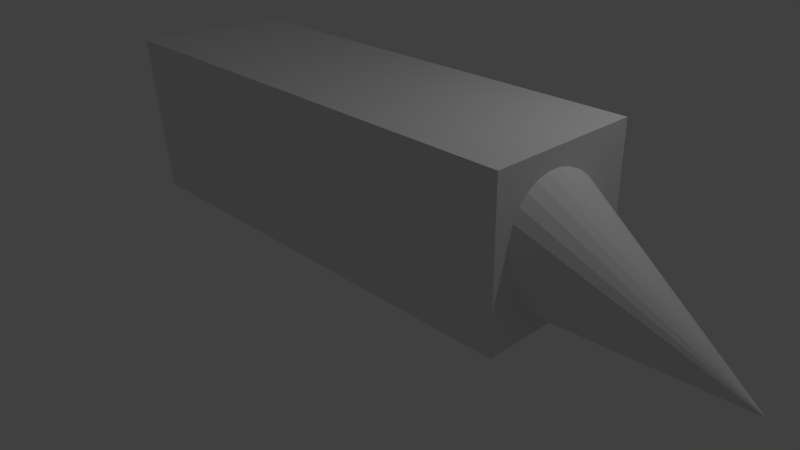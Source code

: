 # Source: untitled.blend  (saved by Blender 2.70.0; exported with 4.5.12 LTS)
import bpy
from mathutils import Matrix  # noqa: F401  (used for matrix-valued properties, if any)

bpy.ops.wm.read_factory_settings(use_empty=True)
scene = bpy.context.scene
scene.name = 'Scene'

# ---- collections
col_collection_1 = bpy.data.collections.new('Collection 1'); scene.collection.children.link(col_collection_1)

# ---- materials (node trees are filled in below, after node groups)
mat_material = bpy.data.materials.new('Material')
mat_material.alpha_threshold = 0.0
mat_material.use_transparent_shadow = False
mat_material.roughness = 0.5
mat_material.line_color = (0.0, 0.0, 0.0, 1.0)

# ---- material node trees

# ---- world
world_world = bpy.data.worlds.new('World'); scene.world = world_world
world_world.color = (0.05088, 0.05088, 0.05088)
world_world.use_sun_shadow = False
world_world.sun_shadow_jitter_overblur = 0.0
world_world.cycles.sampling_method = 'MANUAL'
world_world.cycles.sample_map_resolution = 256

# ---- cameras
cam_camera = bpy.data.cameras.new('Camera')
cam_camera.clip_end = 100.0
cam_camera.lens = 35.0
cam_camera.sensor_width = 32.0
cam_camera.sensor_height = 18.0
cam_camera.ortho_scale = 7.314
cam_camera.dof.focus_distance = 0.0
cam_camera.dof.aperture_fstop = 128.0

# ---- lights
light_lamp = bpy.data.lights.new('Lamp', 'POINT')
light_lamp.transmission_factor = 0.0
light_lamp.cutoff_distance = 30.0
light_lamp.energy = 100.0
light_lamp.shadow_buffer_clip_start = 1.001
light_lamp.shadow_soft_size = 0.1
light_lamp.shadow_maximum_resolution = 0.006
light_lamp.use_absolute_resolution = True
light_lamp.cycles.use_multiple_importance_sampling = False

# ---- meshes
me_cono_001 = bpy.data.meshes.new('Cono.001')
me_cono_001.from_pydata([(-2.127, 0.3035, -0.6021), (-2.138, 0.1607, -0.6749), (-2.139, 0.0007423, -0.7157), (-2.128, -0.1703, -0.7231), (-2.107, -0.3457, -0.6967), (-2.075, -0.5189, -0.6376), (-2.036, -0.6831, -0.5481), (-1.989, -0.8321, -0.4315), (-1.938, -0.9602, -0.2923), (0.7472, -0.2204, -0.7701), (-1.883, -1.062, -0.1359), (-1.827, -1.135, 0.0316), (-1.772, -1.174, 0.2039), (-1.72, -1.18, 0.3743), (-1.673, -1.151, 0.5363), (-1.633, -1.089, 0.6837), (-1.602, -0.9962, 0.8108), (-1.58, -0.8761, 0.9126), (-1.569, -0.7333, 0.9854), (-1.569, -0.5734, 1.026), (-1.58, -0.4024, 1.034), (-1.601, -0.2269, 1.007), (-1.632, -0.05371, 0.9482), (-1.672, 0.1105, 0.8586), (-1.718, 0.2595, 0.742), (-1.77, 0.3875, 0.6028), (-1.825, 0.4897, 0.4465), (-1.881, 0.562, 0.2789), (-1.936, 0.6017, 0.1066), (-1.988, 0.6072, -0.06378), (-2.035, 0.5785, -0.2258), (-2.075, 0.5165, -0.3732), (-2.106, 0.4236, -0.5002)], [], [(31, 9, 32), (0, 9, 1), (30, 9, 31), (29, 9, 30), (28, 9, 29), (27, 9, 28), (26, 9, 27), (25, 9, 26), (24, 9, 25), (23, 9, 24), (22, 9, 23), (21, 9, 22), (20, 9, 21), (19, 9, 20), (18, 9, 19), (17, 9, 18), (16, 9, 17), (15, 9, 16), (14, 9, 15), (13, 9, 14), (12, 9, 13), (11, 9, 12), (10, 9, 11), (8, 9, 10), (7, 9, 8), (6, 9, 7), (5, 9, 6), (4, 9, 5), (3, 9, 4), (2, 9, 3), (32, 9, 0), (1, 9, 2), (0, 1, 2, 3, 4, 5, 6, 7, 8, 10, 11, 12, 13, 14, 15, 16, 17, 18, 19, 20, 21, 22, 23, 24, 25, 26, 27, 28, 29, 30, 31, 32)])
me_cono_001.use_remesh_preserve_volume = False
me_cono_001.use_remesh_preserve_attributes = False
me_cono_001.use_mirror_vertex_groups = False
me_cono_001.update()
me_cube = bpy.data.meshes.new('Cube')
me_cube.from_pydata([(1.0, 1.0, -1.0), (1.0, -1.0, -1.0), (-1.0, -1.0, -1.0), (-1.0, 1.0, -1.0), (1.0, 1.0, 1.0), (1.0, -1.0, 1.0), (-1.025, -1.074, 1.074), (-1.0, 1.0, 1.0)], [], [(0, 1, 2, 3), (4, 7, 6, 5), (0, 4, 5, 1), (1, 5, 6, 2), (2, 6, 7, 3), (4, 0, 3, 7)])
me_cube.materials.append(mat_material)
me_cube.use_remesh_preserve_volume = False
me_cube.use_remesh_preserve_attributes = False
me_cube.use_mirror_vertex_groups = False
me_cube.update()

# ---- objects
ob_cono = bpy.data.objects.new('Cono', me_cono_001)
ob_cube = bpy.data.objects.new('Cube', me_cube)
ob_lamp = bpy.data.objects.new('Lamp', light_lamp)
ob_camera = bpy.data.objects.new('Camera', cam_camera)

# ---- transforms, parenting, visibility, modifiers, constraints
ob_cono.location = (4.433, 0.2658, 1.097)
ob_cono.lineart.crease_threshold = 0.0
ob_cube.location = (-0.1132, -0.03696, 1.336)
ob_cube.scale = (2.999, 1.0, 1.0)
ob_cube.lock_rotations_4d = False
ob_cube.empty_display_type = 'ARROWS'
ob_cube.lineart.crease_threshold = 0.0
ob_lamp.location = (4.076, 1.005, 5.904)
ob_lamp.rotation_euler = (0.6503, 0.05522, 1.866)
ob_lamp.lock_rotations_4d = False
ob_lamp.empty_display_type = 'ARROWS'
ob_lamp.color = (0.0, 0.0, 0.0, 0.0)
ob_lamp.lineart.crease_threshold = 0.0
ob_camera.location = (7.481, -6.508, 5.344)
ob_camera.rotation_euler = (1.109, 0.01082, 0.8149)
ob_camera.lock_rotations_4d = False
ob_camera.empty_display_type = 'ARROWS'
ob_camera.color = (0.0, 0.0, 0.0, 0.0)
ob_camera.display_type = 'WIRE'
ob_camera.lineart.crease_threshold = 0.0

# ---- collection membership
col_collection_1.objects.link(ob_cono)
col_collection_1.objects.link(ob_cube)
col_collection_1.objects.link(ob_lamp)
col_collection_1.objects.link(ob_camera)

# ---- scene / render settings (as saved in the file)
scene.camera = ob_camera
scene.frame_start = 1; scene.frame_end = 250; scene.frame_set(1)
scene.render.engine = 'BLENDER_EEVEE_NEXT'
scene.render.resolution_percentage = 50
scene.render.dither_intensity = 0.0
scene.render.use_freestyle = True
scene.cycles.use_denoising = False
scene.cycles.samples = 10
scene.cycles.sampling_pattern = 'TABULATED_SOBOL'
scene.cycles.light_sampling_threshold = 0.0
scene.cycles.use_adaptive_sampling = False
scene.cycles.use_light_tree = False
scene.cycles.blur_glossy = 0.0
scene.cycles.volume_bounces = 1
scene.cycles.pixel_filter_type = 'GAUSSIAN'
scene.cycles.sample_clamp_indirect = 0.0
scene.view_settings.view_transform = 'Standard'
bpy.context.view_layer.update()
